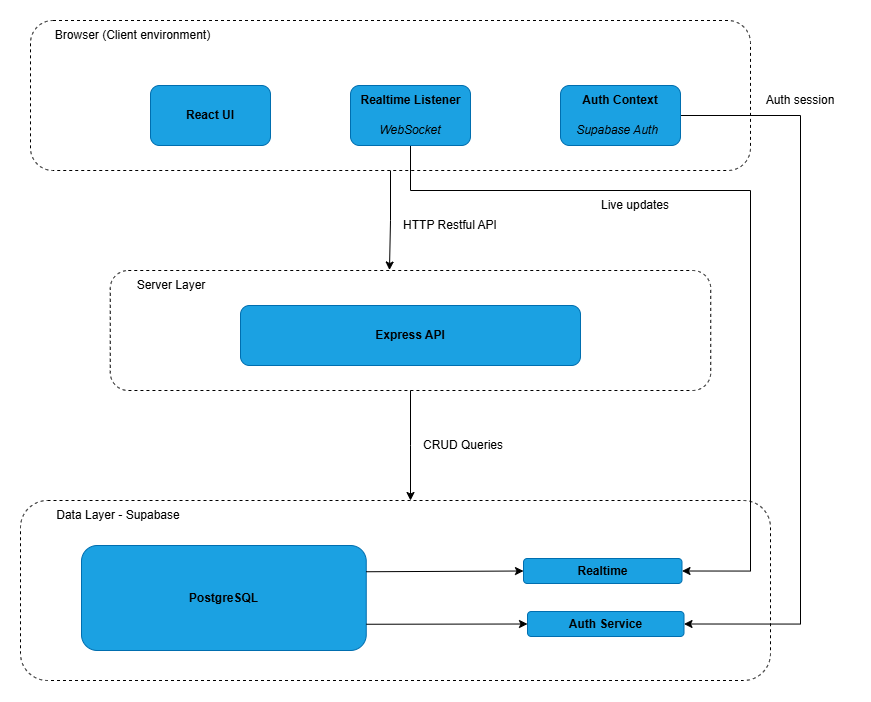

The diagram above was exported from draw.io. Its source (the exported page's mxGraphModel, read from the mxfile embedded in the PNG):
<mxGraphModel dx="1136" dy="1796" grid="1" gridSize="10" guides="1" tooltips="1" connect="1" arrows="1" fold="1" page="1" pageScale="1" pageWidth="827" pageHeight="1169" math="0" shadow="0">
  <root>
    <mxCell id="0" />
    <mxCell id="1" parent="0" />
    <mxCell id="paVuFRfetX0F2Lrfjq7x-1" parent="1" style="rounded=1;whiteSpace=wrap;html=1;fillColor=none;dashed=1;" value="" vertex="1">
      <mxGeometry height="150" width="720" x="80" y="-230" as="geometry" />
    </mxCell>
    <mxCell id="paVuFRfetX0F2Lrfjq7x-2" parent="1" style="text;html=1;whiteSpace=wrap;strokeColor=none;fillColor=none;align=center;verticalAlign=middle;rounded=0;fontColor=light-dark(#000000,#020202);" value="Browser (Client environment)" vertex="1">
      <mxGeometry height="30" width="175" x="95" y="-230" as="geometry" />
    </mxCell>
    <mxCell id="paVuFRfetX0F2Lrfjq7x-3" parent="1" style="rounded=1;whiteSpace=wrap;html=1;fillColor=#1ba1e2;strokeColor=#006EAF;fontColor=#ffffff;" value="&lt;b style=&quot;&quot;&gt;&lt;font style=&quot;color: light-dark(rgb(0, 0, 0), rgb(0, 0, 0));&quot;&gt;React UI&lt;/font&gt;&lt;/b&gt;" vertex="1">
      <mxGeometry height="60" width="120" x="200" y="-165" as="geometry" />
    </mxCell>
    <mxCell id="paVuFRfetX0F2Lrfjq7x-43" edge="1" parent="1" source="paVuFRfetX0F2Lrfjq7x-5" style="edgeStyle=orthogonalEdgeStyle;rounded=0;orthogonalLoop=1;jettySize=auto;html=1;entryX=1;entryY=0.5;entryDx=0;entryDy=0;" target="paVuFRfetX0F2Lrfjq7x-14">
      <mxGeometry relative="1" as="geometry">
        <Array as="points">
          <mxPoint x="850" y="-135" />
          <mxPoint x="850" y="374" />
        </Array>
      </mxGeometry>
    </mxCell>
    <mxCell id="paVuFRfetX0F2Lrfjq7x-5" parent="1" style="rounded=1;whiteSpace=wrap;html=1;fillColor=#1ba1e2;strokeColor=#006EAF;fontColor=#ffffff;" value="" vertex="1">
      <mxGeometry height="60" width="120" x="610" y="-165" as="geometry" />
    </mxCell>
    <mxCell id="paVuFRfetX0F2Lrfjq7x-44" edge="1" parent="1" source="paVuFRfetX0F2Lrfjq7x-6" style="edgeStyle=orthogonalEdgeStyle;rounded=0;orthogonalLoop=1;jettySize=auto;html=1;entryX=1;entryY=0.5;entryDx=0;entryDy=0;" target="paVuFRfetX0F2Lrfjq7x-13">
      <mxGeometry relative="1" as="geometry">
        <Array as="points">
          <mxPoint x="460" y="-60" />
          <mxPoint x="800" y="-60" />
          <mxPoint x="800" y="321" />
        </Array>
      </mxGeometry>
    </mxCell>
    <mxCell id="paVuFRfetX0F2Lrfjq7x-6" parent="1" style="rounded=1;whiteSpace=wrap;html=1;fillColor=#1ba1e2;strokeColor=#006EAF;fontColor=#ffffff;" value="" vertex="1">
      <mxGeometry height="60" width="120" x="400" y="-165" as="geometry" />
    </mxCell>
    <mxCell id="paVuFRfetX0F2Lrfjq7x-7" parent="1" style="rounded=1;whiteSpace=wrap;html=1;fillColor=none;dashed=1;" value="" vertex="1">
      <mxGeometry height="120" width="600.5" x="159.75" y="20" as="geometry" />
    </mxCell>
    <mxCell id="paVuFRfetX0F2Lrfjq7x-8" parent="1" style="rounded=1;whiteSpace=wrap;html=1;fillColor=#1ba1e2;strokeColor=#006EAF;fontColor=#ffffff;" value="&lt;b&gt;&lt;font style=&quot;color: light-dark(rgb(0, 0, 0), rgb(0, 0, 0));&quot;&gt;Express API&lt;/font&gt;&lt;/b&gt;" vertex="1">
      <mxGeometry height="60" width="340" x="290" y="55" as="geometry" />
    </mxCell>
    <mxCell id="paVuFRfetX0F2Lrfjq7x-9" parent="1" style="text;html=1;whiteSpace=wrap;strokeColor=none;fillColor=none;align=center;verticalAlign=middle;rounded=0;" value="&lt;font style=&quot;color: light-dark(rgb(0, 0, 0), rgb(0, 0, 0));&quot;&gt;Server Layer&lt;/font&gt;" vertex="1">
      <mxGeometry height="30" width="100" x="170.75" y="20" as="geometry" />
    </mxCell>
    <mxCell id="paVuFRfetX0F2Lrfjq7x-10" parent="1" style="rounded=1;whiteSpace=wrap;html=1;fillColor=none;dashed=1;" value="" vertex="1">
      <mxGeometry height="180" width="750" x="70" y="250" as="geometry" />
    </mxCell>
    <mxCell id="paVuFRfetX0F2Lrfjq7x-11" parent="1" style="rounded=1;whiteSpace=wrap;html=1;fillColor=#1ba1e2;strokeColor=#006EAF;fontColor=#ffffff;" value="&lt;b&gt;&lt;font style=&quot;color: light-dark(rgb(0, 0, 0), rgb(0, 0, 0));&quot;&gt;PostgreSQL&lt;/font&gt;&lt;/b&gt;" vertex="1">
      <mxGeometry height="105" width="284.75" x="131" y="295" as="geometry" />
    </mxCell>
    <mxCell id="paVuFRfetX0F2Lrfjq7x-12" parent="1" style="text;html=1;whiteSpace=wrap;strokeColor=none;fillColor=none;align=center;verticalAlign=middle;rounded=0;fontColor=light-dark(#000000,#000000);" value="Data Layer - Supabase" vertex="1">
      <mxGeometry height="30" width="176" x="80" y="250" as="geometry" />
    </mxCell>
    <mxCell id="paVuFRfetX0F2Lrfjq7x-13" parent="1" style="rounded=1;whiteSpace=wrap;html=1;fillColor=#1ba1e2;strokeColor=#006EAF;fontColor=#ffffff;" value="&lt;b&gt;&lt;font style=&quot;color: light-dark(rgb(0, 0, 0), rgb(0, 0, 0));&quot;&gt;Realtime&lt;/font&gt;&lt;/b&gt;" vertex="1">
      <mxGeometry height="25" width="158.5" x="573" y="308" as="geometry" />
    </mxCell>
    <mxCell id="paVuFRfetX0F2Lrfjq7x-14" parent="1" style="rounded=1;whiteSpace=wrap;html=1;fillColor=#1ba1e2;strokeColor=#006EAF;fontColor=#ffffff;" value="&lt;b&gt;&lt;font style=&quot;color: light-dark(rgb(0, 0, 0), rgb(0, 0, 0));&quot;&gt;Auth Service&lt;/font&gt;&lt;/b&gt;" vertex="1">
      <mxGeometry height="25" width="156.5" x="577" y="361" as="geometry" />
    </mxCell>
    <mxCell id="paVuFRfetX0F2Lrfjq7x-17" edge="1" parent="1" source="paVuFRfetX0F2Lrfjq7x-11" style="endArrow=classic;html=1;rounded=0;exitX=1;exitY=0.25;exitDx=0;exitDy=0;entryX=0;entryY=0.5;entryDx=0;entryDy=0;" target="paVuFRfetX0F2Lrfjq7x-13" value="">
      <mxGeometry height="50" relative="1" width="50" as="geometry">
        <mxPoint x="295" y="230" as="sourcePoint" />
        <mxPoint x="345" y="180" as="targetPoint" />
      </mxGeometry>
    </mxCell>
    <mxCell id="paVuFRfetX0F2Lrfjq7x-18" edge="1" parent="1" source="paVuFRfetX0F2Lrfjq7x-11" style="endArrow=classic;html=1;rounded=0;exitX=1;exitY=0.75;exitDx=0;exitDy=0;entryX=0;entryY=0.5;entryDx=0;entryDy=0;" target="paVuFRfetX0F2Lrfjq7x-14" value="">
      <mxGeometry height="50" relative="1" width="50" as="geometry">
        <mxPoint x="405" y="450" as="sourcePoint" />
        <mxPoint x="455" y="400" as="targetPoint" />
      </mxGeometry>
    </mxCell>
    <mxCell id="paVuFRfetX0F2Lrfjq7x-33" parent="1" style="text;html=1;whiteSpace=wrap;strokeColor=none;fillColor=none;align=center;verticalAlign=middle;rounded=0;fontStyle=1" value="&lt;font style=&quot;color: light-dark(rgb(0, 0, 0), rgb(0, 0, 0));&quot;&gt;Realtime Listener&lt;/font&gt;" vertex="1">
      <mxGeometry height="30" width="110.5" x="404.5" y="-165" as="geometry" />
    </mxCell>
    <mxCell id="paVuFRfetX0F2Lrfjq7x-34" parent="1" style="text;html=1;whiteSpace=wrap;strokeColor=none;fillColor=none;align=center;verticalAlign=middle;rounded=0;fontStyle=2" value="&lt;font style=&quot;color: light-dark(rgb(0, 0, 0), rgb(34, 34, 34));&quot;&gt;WebSocket&lt;/font&gt;" vertex="1">
      <mxGeometry height="30" width="60" x="430" y="-135" as="geometry" />
    </mxCell>
    <mxCell id="paVuFRfetX0F2Lrfjq7x-35" parent="1" style="text;html=1;whiteSpace=wrap;align=center;verticalAlign=middle;rounded=0;fontStyle=1" value="&lt;font style=&quot;color: light-dark(rgb(0, 0, 0), rgb(0, 0, 0));&quot;&gt;Auth Context&lt;/font&gt;" vertex="1">
      <mxGeometry height="30" width="80" x="630" y="-165" as="geometry" />
    </mxCell>
    <mxCell id="paVuFRfetX0F2Lrfjq7x-36" parent="1" style="text;html=1;whiteSpace=wrap;strokeColor=none;fillColor=none;align=center;verticalAlign=middle;rounded=0;fontStyle=2" value="&lt;font style=&quot;color: light-dark(rgb(0, 0, 0), rgb(48, 48, 48));&quot;&gt;Supabase Auth&lt;/font&gt;" vertex="1">
      <mxGeometry height="30" width="86" x="624" y="-135" as="geometry" />
    </mxCell>
    <mxCell id="paVuFRfetX0F2Lrfjq7x-39" edge="1" parent="1" source="paVuFRfetX0F2Lrfjq7x-1" style="edgeStyle=orthogonalEdgeStyle;rounded=0;orthogonalLoop=1;jettySize=auto;html=1;entryX=0.465;entryY=-0.004;entryDx=0;entryDy=0;entryPerimeter=0;" target="paVuFRfetX0F2Lrfjq7x-7">
      <mxGeometry relative="1" as="geometry" />
    </mxCell>
    <mxCell id="paVuFRfetX0F2Lrfjq7x-40" parent="1" style="text;html=1;whiteSpace=wrap;strokeColor=none;fillColor=none;align=center;verticalAlign=middle;rounded=0;" value="&lt;font style=&quot;color: light-dark(rgb(0, 0, 0), rgb(0, 0, 0));&quot;&gt;HTTP Restful API&lt;/font&gt;" vertex="1">
      <mxGeometry height="30" width="160" x="420" y="-40" as="geometry" />
    </mxCell>
    <mxCell id="paVuFRfetX0F2Lrfjq7x-41" edge="1" parent="1" source="paVuFRfetX0F2Lrfjq7x-7" style="edgeStyle=orthogonalEdgeStyle;rounded=0;orthogonalLoop=1;jettySize=auto;html=1;">
      <mxGeometry relative="1" as="geometry">
        <mxPoint x="460" y="250" as="targetPoint" />
      </mxGeometry>
    </mxCell>
    <mxCell id="paVuFRfetX0F2Lrfjq7x-42" parent="1" style="text;html=1;whiteSpace=wrap;strokeColor=none;fillColor=none;align=center;verticalAlign=middle;rounded=0;fontColor=light-dark(#000000,#000000);" value="CRUD Queries" vertex="1">
      <mxGeometry height="30" width="120" x="453" y="180" as="geometry" />
    </mxCell>
    <mxCell id="paVuFRfetX0F2Lrfjq7x-45" parent="1" style="text;html=1;whiteSpace=wrap;strokeColor=none;fillColor=none;align=center;verticalAlign=middle;rounded=0;fontColor=light-dark(#000000,#000000);" value="Live updates" vertex="1">
      <mxGeometry height="30" width="110" x="630" y="-60" as="geometry" />
    </mxCell>
    <mxCell id="paVuFRfetX0F2Lrfjq7x-46" parent="1" style="text;html=1;whiteSpace=wrap;strokeColor=none;fillColor=none;align=center;verticalAlign=middle;rounded=0;fontColor=light-dark(#000000,#000000);" value="Auth session" vertex="1">
      <mxGeometry height="30" width="100" x="800" y="-165" as="geometry" />
    </mxCell>
  </root>
</mxGraphModel>